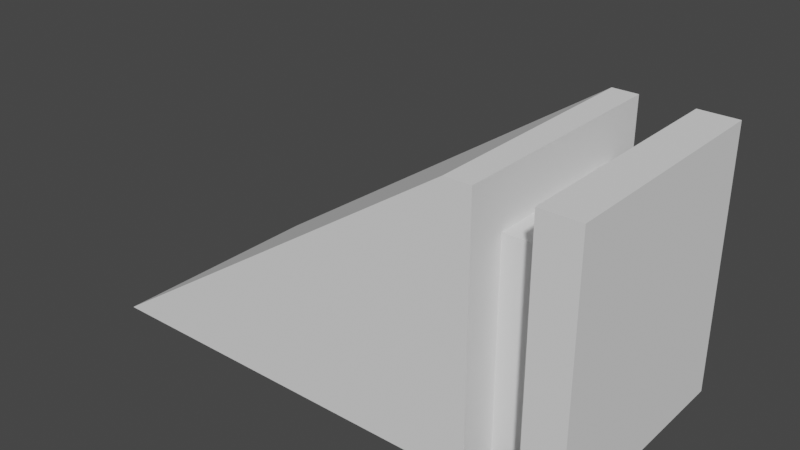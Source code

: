 # Source: shelfMount_headphoneStand.blend  (saved by Blender 2.90.8; exported with 4.5.12 LTS)
import bpy
from mathutils import Matrix  # noqa: F401  (used for matrix-valued properties, if any)

bpy.ops.wm.read_factory_settings(use_empty=True)
scene = bpy.context.scene
scene.name = 'Scene'

# ---- collections
col_collection = bpy.data.collections.new('Collection'); scene.collection.children.link(col_collection)

# ---- world
world_world = bpy.data.worlds.new('World'); scene.world = world_world
world_world.use_nodes = True; world_world.node_tree.nodes.clear()
_N = world_world.node_tree.nodes; _L = world_world.node_tree.links
n0 = _N.new('ShaderNodeOutputWorld'); n0.name = 'World Output'; n0.location = (300, 300)
n1 = _N.new('ShaderNodeBackground'); n1.name = 'Background'; n1.location = (10, 300)
n1.inputs[0].default_value = (0.05088, 0.05088, 0.05088, 1.0)
_L.new(n1.outputs[0], n0.inputs[0])
n0.is_active_output = True
world_world.color = (0.05088, 0.05088, 0.05088)
world_world.use_sun_shadow = False
world_world.sun_shadow_jitter_overblur = 0.0

# ---- meshes
me_cube_013 = bpy.data.meshes.new('Cube.013')
me_cube_013.from_pydata([(-0.9, -0.9, -1.0), (-0.9, -0.9, 1.0), (-0.9, 0.9, -1.0), (-0.9, 0.9, 1.0), (-0.2, 0.9, -1.0), (-0.2, 0.9, 1.0), (-0.2, 0.6, 1.0), (-0.2, 0.6, -0.6), (-0.6, 0.9, 1.0), (-0.6, 0.9, -1.0), (-0.6, 0.6, 1.0), (-0.6, 0.6, -0.6), (-0.6, -0.6, 1.0), (-0.6, -0.6, -0.6), (-0.2, -0.6, 1.0), (-0.2, -0.6, -0.6), (-0.2, -0.9, -1.0), (-0.2, -0.9, 1.0), (-0.6, -0.9, 1.0), (-0.6, -0.9, -1.0), (0.0, 0.9, -1.0), (0.0, -0.9, -1.0), (0.0, 0.9, 1.0), (0.0, -0.9, 1.0), (3.0, -0.9, 1.0), (3.0, 0.9, 1.0)], [], [(0, 1, 3, 2), (2, 3, 8, 9), (1, 18, 12, 14, 17, 23, 22, 5, 6, 10, 8, 3), (17, 16, 21, 23), (7, 15, 13, 11), (20, 21, 16, 4), (7, 6, 5, 4), (10, 11, 9, 8), (5, 22, 20, 4), (11, 10, 6, 7), (14, 15, 16, 17), (15, 14, 12, 13), (13, 12, 18, 19), (19, 18, 1, 0), (9, 11, 13, 19), (4, 16, 15, 7), (0, 2, 9, 19), (21, 20, 25, 24), (23, 21, 24), (22, 25, 20), (22, 23, 24, 25)])
_uv = me_cube_013.uv_layers.new(name='UVMap')
_uv.uv.foreach_set('vector', [0.375, 0.0, 0.625, 0.0, 0.625, 0.25, 0.375, 0.25, 0.375, 0.25, 0.625, 0.25, 0.625, 0.3, 0.375, 0.3, 0.625, 1.0, 0.625, 0.95, 0.5962, 0.25, 0.5962, 0.5, 0.5962, 0.625, 0.0, 0.0, 0.0, 0.0, 0.5962, 0.625, 0.5962, 0.75, 0.5962, 1.0, 0.5962, 0.125, 0.625, 0.25, 0.5962, 0.625, 0.4038, 0.625, 0.0, 0.0, 0.0, 0.0, 0.4038, 0.75, 0.4038, 0.5, 0.4038, 0.25, 0.4038, 1.0, 0.0, 0.0, 0.0, 0.0, 0.4038, 0.625, 0.4038, 0.625, 0.4038, 0.75, 0.5962, 0.75, 0.5962, 0.625, 0.4038, 0.625, 0.5962, 0.0, 0.4038, 0.0, 0.4038, 0.125, 0.5962, 0.125, 0.5962, 0.625, 0.0, 0.0, 0.0, 0.0, 0.4038, 0.625, 0.4038, 1.0, 0.5962, 1.0, 0.5962, 0.75, 0.4038, 0.75, 0.5962, 0.5, 0.4038, 0.5, 0.4038, 0.625, 0.5962, 0.625, 0.4038, 0.5, 0.5962, 0.5, 0.5962, 0.25, 0.4038, 0.25, 0.4038, 0.25, 0.5962, 0.25, 0.5962, 0.125, 0.4038, 0.125, 0.375, 0.95, 0.625, 0.95, 0.625, 1.0, 0.375, 1.0, 0.4038, 0.125, 0.4038, 1.0, 0.4038, 0.25, 0.4038, 0.125, 0.4038, 0.625, 0.4038, 0.625, 0.4038, 0.5, 0.4038, 0.75, 0.375, 1.0, 0.375, 0.25, 0.4038, 0.125, 0.375, 0.95, 0.0, 0.0, 0.0, 0.0, 0.0, 0.0, 0.0, 0.0, 0.0, 0.0, 0.0, 0.0, 0.0, 0.0, 0.0, 0.0, 0.0, 0.0, 0.0, 0.0, 0.0, 0.0, 0.0, 0.0, 0.0, 0.0, 0.0, 0.0])
me_cube_013.use_remesh_fix_poles = True
me_cube_013.use_remesh_preserve_attributes = False
me_cube_013.use_mirror_vertex_groups = False
me_cube_013.update()

# ---- objects
ob_shelfbracket = bpy.data.objects.new('ShelfBracket', me_cube_013)

# ---- transforms, parenting, visibility, modifiers, constraints
ob_shelfbracket.location = (0.0, 0.0, 10.0)
ob_shelfbracket.rotation_euler = (0.0, -3.142, 0.0)
ob_shelfbracket.scale = (10.0, 10.0, 10.0)
ob_shelfbracket.lineart.crease_threshold = 0.0
_m = ob_shelfbracket.modifiers.new('Boolean', 'BOOLEAN')
_m.solver = 'FAST'

# ---- collection membership
col_collection.objects.link(ob_shelfbracket)

# ---- scene / render settings (as saved in the file)
scene.frame_start = 1; scene.frame_end = 250; scene.frame_set(1)
scene.render.engine = 'BLENDER_EEVEE_NEXT'
scene.cycles.use_denoising = False
scene.cycles.samples = 128
scene.cycles.sampling_pattern = 'TABULATED_SOBOL'
scene.cycles.use_adaptive_sampling = False
scene.cycles.use_light_tree = False
scene.view_settings.view_transform = 'Filmic'
bpy.context.view_layer.update()

# ---- added for rendering (the .blend has no active camera and no usable light): camera, sun
cam_auto = bpy.data.cameras.new('AutoCamera')
cam_auto.lens = 50.0
cam_auto.sensor_width = 36.0
cam_auto.clip_end = 1000.0
ob_auto_camera = bpy.data.objects.new('AutoCamera', cam_auto)
scene.collection.objects.link(ob_auto_camera)
ob_auto_camera.location = (33.3384, -52.6062, 45.0708)
ob_auto_camera.rotation_euler = (1.09748, -7.21219e-08, 0.694738)
scene.camera = ob_auto_camera
light_auto_sun = bpy.data.lights.new('AutoSun', 'SUN')
light_auto_sun.energy = 3.0
light_auto_sun.angle = 0.0523599
ob_auto_sun = bpy.data.objects.new('AutoSun', light_auto_sun)
scene.collection.objects.link(ob_auto_sun)
ob_auto_sun.rotation_euler = (0.872665, 0.174533, 0.523599)
bpy.context.view_layer.update()
